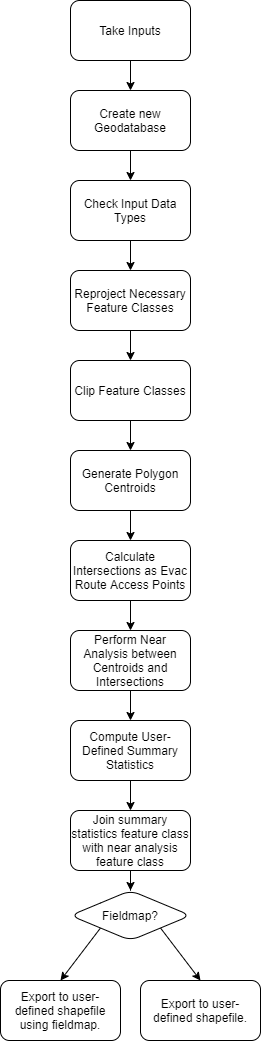

The diagram above was exported from draw.io. Its source (the exported page's mxGraphModel, read from the mxfile embedded in the PNG):
<mxGraphModel dx="1662" dy="762" grid="1" gridSize="10" guides="1" tooltips="1" connect="1" arrows="1" fold="1" page="1" pageScale="1" pageWidth="850" pageHeight="1100" math="0" shadow="0">
  <root>
    <mxCell id="iM9yqUzaDOyJ4-QJgafo-0" />
    <mxCell id="iM9yqUzaDOyJ4-QJgafo-1" parent="iM9yqUzaDOyJ4-QJgafo-0" />
    <mxCell id="Xm4DWUGNpZvRX1QY-GkT-31" value="" style="edgeStyle=orthogonalEdgeStyle;rounded=0;orthogonalLoop=1;jettySize=auto;html=1;" edge="1" parent="iM9yqUzaDOyJ4-QJgafo-1" source="Xm4DWUGNpZvRX1QY-GkT-0" target="Xm4DWUGNpZvRX1QY-GkT-30">
      <mxGeometry relative="1" as="geometry" />
    </mxCell>
    <mxCell id="Xm4DWUGNpZvRX1QY-GkT-0" value="Take Inputs" style="rounded=1;whiteSpace=wrap;html=1;" vertex="1" parent="iM9yqUzaDOyJ4-QJgafo-1">
      <mxGeometry x="210" y="330" width="120" height="60" as="geometry" />
    </mxCell>
    <mxCell id="Xm4DWUGNpZvRX1QY-GkT-15" value="" style="edgeStyle=orthogonalEdgeStyle;rounded=0;orthogonalLoop=1;jettySize=auto;html=1;" edge="1" parent="iM9yqUzaDOyJ4-QJgafo-1" source="Xm4DWUGNpZvRX1QY-GkT-12" target="Xm4DWUGNpZvRX1QY-GkT-14">
      <mxGeometry relative="1" as="geometry" />
    </mxCell>
    <mxCell id="Xm4DWUGNpZvRX1QY-GkT-12" value="Check Input Data Types" style="rounded=1;whiteSpace=wrap;html=1;" vertex="1" parent="iM9yqUzaDOyJ4-QJgafo-1">
      <mxGeometry x="210" y="510" width="120" height="60" as="geometry" />
    </mxCell>
    <mxCell id="Xm4DWUGNpZvRX1QY-GkT-17" value="" style="edgeStyle=orthogonalEdgeStyle;rounded=0;orthogonalLoop=1;jettySize=auto;html=1;" edge="1" parent="iM9yqUzaDOyJ4-QJgafo-1" source="Xm4DWUGNpZvRX1QY-GkT-14" target="Xm4DWUGNpZvRX1QY-GkT-16">
      <mxGeometry relative="1" as="geometry" />
    </mxCell>
    <mxCell id="Xm4DWUGNpZvRX1QY-GkT-14" value="Reproject Necessary Feature Classes" style="rounded=1;whiteSpace=wrap;html=1;" vertex="1" parent="iM9yqUzaDOyJ4-QJgafo-1">
      <mxGeometry x="210" y="600" width="120" height="60" as="geometry" />
    </mxCell>
    <mxCell id="Xm4DWUGNpZvRX1QY-GkT-19" value="" style="edgeStyle=orthogonalEdgeStyle;rounded=0;orthogonalLoop=1;jettySize=auto;html=1;" edge="1" parent="iM9yqUzaDOyJ4-QJgafo-1" source="Xm4DWUGNpZvRX1QY-GkT-16" target="Xm4DWUGNpZvRX1QY-GkT-18">
      <mxGeometry relative="1" as="geometry" />
    </mxCell>
    <mxCell id="Xm4DWUGNpZvRX1QY-GkT-16" value="Clip Feature Classes" style="rounded=1;whiteSpace=wrap;html=1;" vertex="1" parent="iM9yqUzaDOyJ4-QJgafo-1">
      <mxGeometry x="210" y="690" width="120" height="60" as="geometry" />
    </mxCell>
    <mxCell id="Xm4DWUGNpZvRX1QY-GkT-21" value="" style="edgeStyle=orthogonalEdgeStyle;rounded=0;orthogonalLoop=1;jettySize=auto;html=1;" edge="1" parent="iM9yqUzaDOyJ4-QJgafo-1" source="Xm4DWUGNpZvRX1QY-GkT-18" target="Xm4DWUGNpZvRX1QY-GkT-20">
      <mxGeometry relative="1" as="geometry" />
    </mxCell>
    <mxCell id="Xm4DWUGNpZvRX1QY-GkT-18" value="Generate Polygon Centroids" style="rounded=1;whiteSpace=wrap;html=1;" vertex="1" parent="iM9yqUzaDOyJ4-QJgafo-1">
      <mxGeometry x="210" y="780" width="120" height="60" as="geometry" />
    </mxCell>
    <mxCell id="Xm4DWUGNpZvRX1QY-GkT-23" value="" style="edgeStyle=orthogonalEdgeStyle;rounded=0;orthogonalLoop=1;jettySize=auto;html=1;" edge="1" parent="iM9yqUzaDOyJ4-QJgafo-1" source="Xm4DWUGNpZvRX1QY-GkT-20" target="Xm4DWUGNpZvRX1QY-GkT-22">
      <mxGeometry relative="1" as="geometry" />
    </mxCell>
    <mxCell id="Xm4DWUGNpZvRX1QY-GkT-20" value="Calculate Intersections as Evac Route Access Points" style="rounded=1;whiteSpace=wrap;html=1;" vertex="1" parent="iM9yqUzaDOyJ4-QJgafo-1">
      <mxGeometry x="210" y="870" width="120" height="60" as="geometry" />
    </mxCell>
    <mxCell id="Xm4DWUGNpZvRX1QY-GkT-25" value="" style="edgeStyle=orthogonalEdgeStyle;rounded=0;orthogonalLoop=1;jettySize=auto;html=1;" edge="1" parent="iM9yqUzaDOyJ4-QJgafo-1" source="Xm4DWUGNpZvRX1QY-GkT-22" target="Xm4DWUGNpZvRX1QY-GkT-24">
      <mxGeometry relative="1" as="geometry" />
    </mxCell>
    <mxCell id="Xm4DWUGNpZvRX1QY-GkT-22" value="Perform Near Analysis between Centroids and Intersections" style="whiteSpace=wrap;html=1;rounded=1;" vertex="1" parent="iM9yqUzaDOyJ4-QJgafo-1">
      <mxGeometry x="210" y="960" width="120" height="60" as="geometry" />
    </mxCell>
    <mxCell id="Xm4DWUGNpZvRX1QY-GkT-27" value="" style="edgeStyle=orthogonalEdgeStyle;rounded=0;orthogonalLoop=1;jettySize=auto;html=1;" edge="1" parent="iM9yqUzaDOyJ4-QJgafo-1" source="Xm4DWUGNpZvRX1QY-GkT-24" target="Xm4DWUGNpZvRX1QY-GkT-26">
      <mxGeometry relative="1" as="geometry" />
    </mxCell>
    <mxCell id="Xm4DWUGNpZvRX1QY-GkT-24" value="Compute User-Defined Summary Statistics" style="whiteSpace=wrap;html=1;rounded=1;" vertex="1" parent="iM9yqUzaDOyJ4-QJgafo-1">
      <mxGeometry x="210" y="1050" width="120" height="60" as="geometry" />
    </mxCell>
    <mxCell id="Xm4DWUGNpZvRX1QY-GkT-34" value="" style="edgeStyle=orthogonalEdgeStyle;rounded=0;orthogonalLoop=1;jettySize=auto;html=1;" edge="1" parent="iM9yqUzaDOyJ4-QJgafo-1" source="Xm4DWUGNpZvRX1QY-GkT-26" target="Xm4DWUGNpZvRX1QY-GkT-33">
      <mxGeometry relative="1" as="geometry" />
    </mxCell>
    <mxCell id="Xm4DWUGNpZvRX1QY-GkT-26" value="Join summary statistics feature class with near analysis feature class" style="whiteSpace=wrap;html=1;rounded=1;" vertex="1" parent="iM9yqUzaDOyJ4-QJgafo-1">
      <mxGeometry x="210" y="1140" width="120" height="60" as="geometry" />
    </mxCell>
    <mxCell id="Xm4DWUGNpZvRX1QY-GkT-28" value="Export to user-defined shapefile using fieldmap." style="whiteSpace=wrap;html=1;rounded=1;" vertex="1" parent="iM9yqUzaDOyJ4-QJgafo-1">
      <mxGeometry x="140" y="1310" width="120" height="60" as="geometry" />
    </mxCell>
    <mxCell id="Xm4DWUGNpZvRX1QY-GkT-32" style="edgeStyle=orthogonalEdgeStyle;rounded=0;orthogonalLoop=1;jettySize=auto;html=1;exitX=0.5;exitY=1;exitDx=0;exitDy=0;entryX=0.5;entryY=0;entryDx=0;entryDy=0;" edge="1" parent="iM9yqUzaDOyJ4-QJgafo-1" source="Xm4DWUGNpZvRX1QY-GkT-30" target="Xm4DWUGNpZvRX1QY-GkT-12">
      <mxGeometry relative="1" as="geometry" />
    </mxCell>
    <mxCell id="Xm4DWUGNpZvRX1QY-GkT-30" value="Create new Geodatabase" style="whiteSpace=wrap;html=1;rounded=1;" vertex="1" parent="iM9yqUzaDOyJ4-QJgafo-1">
      <mxGeometry x="210" y="420" width="120" height="60" as="geometry" />
    </mxCell>
    <mxCell id="Xm4DWUGNpZvRX1QY-GkT-35" style="rounded=0;orthogonalLoop=1;jettySize=auto;html=1;exitX=0;exitY=1;exitDx=0;exitDy=0;entryX=0.5;entryY=0;entryDx=0;entryDy=0;" edge="1" parent="iM9yqUzaDOyJ4-QJgafo-1" source="Xm4DWUGNpZvRX1QY-GkT-33" target="Xm4DWUGNpZvRX1QY-GkT-28">
      <mxGeometry relative="1" as="geometry" />
    </mxCell>
    <mxCell id="Xm4DWUGNpZvRX1QY-GkT-37" style="edgeStyle=none;rounded=0;orthogonalLoop=1;jettySize=auto;html=1;exitX=1;exitY=1;exitDx=0;exitDy=0;entryX=0.5;entryY=0;entryDx=0;entryDy=0;" edge="1" parent="iM9yqUzaDOyJ4-QJgafo-1" source="Xm4DWUGNpZvRX1QY-GkT-33" target="Xm4DWUGNpZvRX1QY-GkT-36">
      <mxGeometry relative="1" as="geometry" />
    </mxCell>
    <mxCell id="Xm4DWUGNpZvRX1QY-GkT-33" value="Fieldmap?" style="rhombus;whiteSpace=wrap;html=1;rounded=1;" vertex="1" parent="iM9yqUzaDOyJ4-QJgafo-1">
      <mxGeometry x="210" y="1220" width="120" height="50" as="geometry" />
    </mxCell>
    <mxCell id="Xm4DWUGNpZvRX1QY-GkT-36" value="Export to user-defined shapefile." style="whiteSpace=wrap;html=1;rounded=1;" vertex="1" parent="iM9yqUzaDOyJ4-QJgafo-1">
      <mxGeometry x="280" y="1310" width="120" height="60" as="geometry" />
    </mxCell>
  </root>
</mxGraphModel>